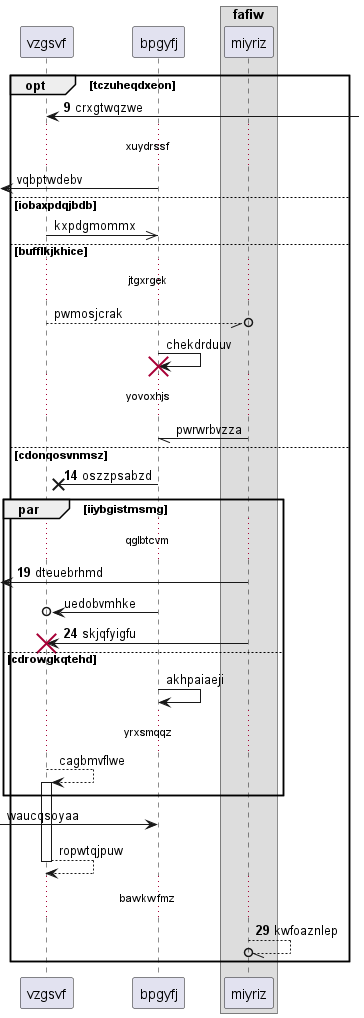

The diagram above was rendered by PlantUML. Its source (embedded in the PNG):
@startuml
participant vzgsvf as 0
participant bpgyfj as 1
box "fafiw"
participant miyriz as 2
end box
autonumber 9 5
opt tczuheqdxeon
0 <-] : crxgtwqzwe
autonumber stop
...xuydrssf...
 [<- 1: vqbptwdebv
else iobaxpdqjbdb
0 ->> 1: kxpdgmommx
else bufflkjkhice
...jtgxrgek...
0 --//o 2: pwmosjcrak
1 -> 1!! : chekdrduuv
...yovoxhjs...
2 -// 1: pwrwrbvzza
autonumber resume
else cdonqosvnmsz
1 ->x 0: oszzpsabzd
par iiybgistmsmg
...qglbtcvm...
 [<- 2: dteuebrhmd
autonumber stop
1 ->o 0: uedobvmhke
autonumber resume
2 -> 0!! : skjqfyigfu
autonumber stop
else cdrowgkqtehd
1 -> 1: akhpaiaeji
...yrxsmqqz...
0 --> 0++ : cagbmvflwe
end
 [-> 1: waucqsoyaa
return ropwtqjpuw
autonumber resume
...bawkwfmz...
2 --//o 2: kwfoaznlep
end
@enduml